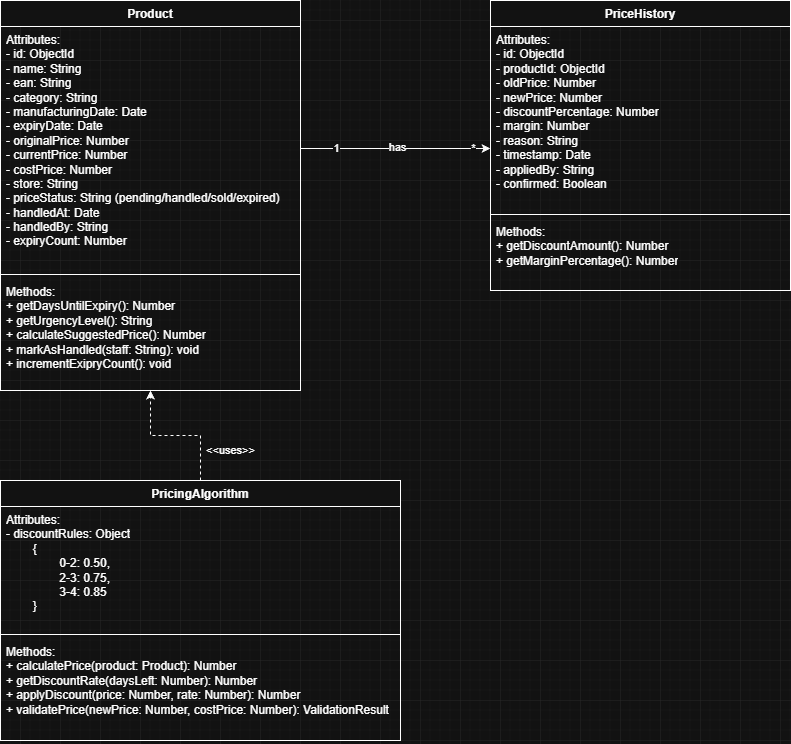

The diagram above was exported from draw.io. Its source (the exported page's mxGraphModel, read from the mxfile embedded in the PNG):
<mxGraphModel dx="1722" dy="919" grid="1" gridSize="10" guides="1" tooltips="1" connect="1" arrows="1" fold="1" page="1" pageScale="1" pageWidth="827" pageHeight="1169" math="0" shadow="0">
  <root>
    <mxCell id="0" />
    <mxCell id="1" parent="0" />
    <mxCell id="AZprgNjRwXTaWkP8eeLe-1" parent="1" style="swimlane;fontStyle=1;align=center;verticalAlign=top;childLayout=stackLayout;horizontal=1;startSize=26;horizontalStack=0;resizeParent=1;resizeParentMax=0;resizeLast=0;collapsible=1;marginBottom=0;whiteSpace=wrap;html=1;" value="Product" vertex="1">
      <mxGeometry height="390" width="300" x="20" y="20" as="geometry" />
    </mxCell>
    <mxCell id="AZprgNjRwXTaWkP8eeLe-2" parent="AZprgNjRwXTaWkP8eeLe-1" style="text;strokeColor=none;fillColor=none;align=left;verticalAlign=top;spacingLeft=4;spacingRight=4;overflow=hidden;rotatable=0;points=[[0,0.5],[1,0.5]];portConstraint=eastwest;whiteSpace=wrap;html=1;" value="Attributes:&lt;div&gt;- id: ObjectId&lt;/div&gt;&lt;div&gt;- name: String&lt;/div&gt;&lt;div&gt;- ean: String&lt;/div&gt;&lt;div&gt;- category: String&lt;/div&gt;&lt;div&gt;- manufacturingDate: Date&lt;/div&gt;&lt;div&gt;- expiryDate: Date&lt;/div&gt;&lt;div&gt;- originalPrice: Number&lt;/div&gt;&lt;div&gt;- currentPrice: Number&lt;/div&gt;&lt;div&gt;- costPrice: Number&lt;/div&gt;&lt;div&gt;- store: String&lt;/div&gt;&lt;div&gt;- priceStatus: String (pending/handled/sold/expired)&lt;/div&gt;&lt;div&gt;- handledAt: Date&lt;/div&gt;&lt;div&gt;- handledBy: String&lt;/div&gt;&lt;div&gt;- expiryCount: Number&lt;/div&gt;" vertex="1">
      <mxGeometry height="244" width="300" y="26" as="geometry" />
    </mxCell>
    <mxCell id="AZprgNjRwXTaWkP8eeLe-3" parent="AZprgNjRwXTaWkP8eeLe-1" style="line;strokeWidth=1;fillColor=none;align=left;verticalAlign=middle;spacingTop=-1;spacingLeft=3;spacingRight=3;rotatable=0;labelPosition=right;points=[];portConstraint=eastwest;strokeColor=inherit;" value="" vertex="1">
      <mxGeometry height="8" width="300" y="270" as="geometry" />
    </mxCell>
    <mxCell id="AZprgNjRwXTaWkP8eeLe-4" parent="AZprgNjRwXTaWkP8eeLe-1" style="text;strokeColor=none;fillColor=none;align=left;verticalAlign=top;spacingLeft=4;spacingRight=4;overflow=hidden;rotatable=0;points=[[0,0.5],[1,0.5]];portConstraint=eastwest;whiteSpace=wrap;html=1;" value="Methods:&lt;div&gt;+ getDaysUntilExpiry(): Number&lt;/div&gt;&lt;div&gt;+ getUrgencyLevel(): String&lt;/div&gt;&lt;div&gt;+ calculateSuggestedPrice(): Number&lt;/div&gt;&lt;div&gt;+ markAsHandled(staff: String): void&lt;/div&gt;&lt;div&gt;+ incrementExipryCount(): void&lt;/div&gt;" vertex="1">
      <mxGeometry height="112" width="300" y="278" as="geometry" />
    </mxCell>
    <mxCell id="AZprgNjRwXTaWkP8eeLe-5" parent="1" style="swimlane;fontStyle=1;align=center;verticalAlign=top;childLayout=stackLayout;horizontal=1;startSize=26;horizontalStack=0;resizeParent=1;resizeParentMax=0;resizeLast=0;collapsible=1;marginBottom=0;whiteSpace=wrap;html=1;" value="PriceHistory" vertex="1">
      <mxGeometry height="290" width="300" x="510" y="20" as="geometry" />
    </mxCell>
    <mxCell id="AZprgNjRwXTaWkP8eeLe-6" parent="AZprgNjRwXTaWkP8eeLe-5" style="text;strokeColor=none;fillColor=none;align=left;verticalAlign=top;spacingLeft=4;spacingRight=4;overflow=hidden;rotatable=0;points=[[0,0.5],[1,0.5]];portConstraint=eastwest;whiteSpace=wrap;html=1;" value="Attributes:&lt;div&gt;- id: ObjectId&lt;/div&gt;&lt;div&gt;- productId: ObjectId&lt;/div&gt;&lt;div&gt;- oldPrice: Number&lt;/div&gt;&lt;div&gt;- newPrice: Number&lt;/div&gt;&lt;div&gt;- discountPercentage: Number&lt;/div&gt;&lt;div&gt;- margin: Number&lt;/div&gt;&lt;div&gt;- reason: String&lt;/div&gt;&lt;div&gt;- timestamp: Date&lt;/div&gt;&lt;div&gt;- appliedBy: String&lt;/div&gt;&lt;div&gt;- confirmed: Boolean&lt;/div&gt;" vertex="1">
      <mxGeometry height="184" width="300" y="26" as="geometry" />
    </mxCell>
    <mxCell id="AZprgNjRwXTaWkP8eeLe-7" parent="AZprgNjRwXTaWkP8eeLe-5" style="line;strokeWidth=1;fillColor=none;align=left;verticalAlign=middle;spacingTop=-1;spacingLeft=3;spacingRight=3;rotatable=0;labelPosition=right;points=[];portConstraint=eastwest;strokeColor=inherit;" value="" vertex="1">
      <mxGeometry height="8" width="300" y="210" as="geometry" />
    </mxCell>
    <mxCell id="AZprgNjRwXTaWkP8eeLe-8" parent="AZprgNjRwXTaWkP8eeLe-5" style="text;strokeColor=none;fillColor=none;align=left;verticalAlign=top;spacingLeft=4;spacingRight=4;overflow=hidden;rotatable=0;points=[[0,0.5],[1,0.5]];portConstraint=eastwest;whiteSpace=wrap;html=1;" value="Methods:&lt;div&gt;+ getDiscountAmount(): Number&lt;/div&gt;&lt;div&gt;+ getMarginPercentage(): Number&lt;/div&gt;" vertex="1">
      <mxGeometry height="72" width="300" y="218" as="geometry" />
    </mxCell>
    <mxCell id="AZprgNjRwXTaWkP8eeLe-18" edge="1" parent="1" source="AZprgNjRwXTaWkP8eeLe-9" style="edgeStyle=orthogonalEdgeStyle;rounded=0;orthogonalLoop=1;jettySize=auto;html=1;exitX=0.5;exitY=0;exitDx=0;exitDy=0;dashed=1;" target="AZprgNjRwXTaWkP8eeLe-1">
      <mxGeometry relative="1" as="geometry" />
    </mxCell>
    <mxCell id="AZprgNjRwXTaWkP8eeLe-19" connectable="0" parent="AZprgNjRwXTaWkP8eeLe-18" style="edgeLabel;html=1;align=center;verticalAlign=middle;resizable=0;points=[];" value="&amp;lt;&amp;lt;uses&amp;gt;&amp;gt;" vertex="1">
      <mxGeometry relative="1" x="0.1238" y="-1" as="geometry">
        <mxPoint x="63" y="16" as="offset" />
      </mxGeometry>
    </mxCell>
    <mxCell id="AZprgNjRwXTaWkP8eeLe-9" parent="1" style="swimlane;fontStyle=1;align=center;verticalAlign=top;childLayout=stackLayout;horizontal=1;startSize=26;horizontalStack=0;resizeParent=1;resizeParentMax=0;resizeLast=0;collapsible=1;marginBottom=0;whiteSpace=wrap;html=1;" value="PricingAlgorithm" vertex="1">
      <mxGeometry height="260" width="400" x="20" y="500" as="geometry" />
    </mxCell>
    <mxCell id="AZprgNjRwXTaWkP8eeLe-10" parent="AZprgNjRwXTaWkP8eeLe-9" style="text;strokeColor=none;fillColor=none;align=left;verticalAlign=top;spacingLeft=4;spacingRight=4;overflow=hidden;rotatable=0;points=[[0,0.5],[1,0.5]];portConstraint=eastwest;whiteSpace=wrap;html=1;" value="Attributes:&lt;div&gt;- discountRules: Object&lt;br&gt;&lt;/div&gt;&lt;div&gt;&lt;span style=&quot;white-space: pre;&quot;&gt;&#09;&lt;/span&gt;{&lt;/div&gt;&lt;div&gt;&lt;span style=&quot;white-space: pre;&quot;&gt;&#09;&lt;/span&gt;&lt;span style=&quot;white-space: pre;&quot;&gt;&#09;&lt;/span&gt;0-2: 0.50,&lt;br&gt;&lt;/div&gt;&lt;div&gt;&lt;span style=&quot;white-space: pre;&quot;&gt;&#09;&lt;/span&gt;&lt;span style=&quot;white-space: pre;&quot;&gt;&#09;&lt;/span&gt;2-3: 0.75,&lt;br&gt;&lt;/div&gt;&lt;div&gt;&lt;span style=&quot;white-space: pre;&quot;&gt;&#09;&lt;/span&gt;&lt;span style=&quot;white-space: pre;&quot;&gt;&#09;&lt;/span&gt;3-4: 0.85&lt;br&gt;&lt;/div&gt;&lt;div&gt;&lt;span style=&quot;white-space: pre;&quot;&gt;&#09;&lt;/span&gt;}&lt;/div&gt;&lt;div&gt;&lt;br&gt;&lt;/div&gt;" vertex="1">
      <mxGeometry height="124" width="400" y="26" as="geometry" />
    </mxCell>
    <mxCell id="AZprgNjRwXTaWkP8eeLe-11" parent="AZprgNjRwXTaWkP8eeLe-9" style="line;strokeWidth=1;fillColor=none;align=left;verticalAlign=middle;spacingTop=-1;spacingLeft=3;spacingRight=3;rotatable=0;labelPosition=right;points=[];portConstraint=eastwest;strokeColor=inherit;" value="" vertex="1">
      <mxGeometry height="8" width="400" y="150" as="geometry" />
    </mxCell>
    <mxCell id="AZprgNjRwXTaWkP8eeLe-12" parent="AZprgNjRwXTaWkP8eeLe-9" style="text;strokeColor=none;fillColor=none;align=left;verticalAlign=top;spacingLeft=4;spacingRight=4;overflow=hidden;rotatable=0;points=[[0,0.5],[1,0.5]];portConstraint=eastwest;whiteSpace=wrap;html=1;" value="Methods:&lt;div&gt;+ calculatePrice(product: Product): Number&lt;br&gt;&lt;/div&gt;&lt;div&gt;+ getDiscountRate(daysLeft: Number): Number&lt;/div&gt;&lt;div&gt;+ applyDiscount(price: Number, rate: Number): Number&lt;/div&gt;&lt;div&gt;+ validatePrice(newPrice: Number, costPrice: Number): ValidationResult&lt;/div&gt;" vertex="1">
      <mxGeometry height="102" width="400" y="158" as="geometry" />
    </mxCell>
    <mxCell id="AZprgNjRwXTaWkP8eeLe-13" edge="1" parent="1" source="AZprgNjRwXTaWkP8eeLe-2" style="edgeStyle=orthogonalEdgeStyle;rounded=0;orthogonalLoop=1;jettySize=auto;html=1;exitX=1;exitY=0.5;exitDx=0;exitDy=0;entryX=0;entryY=0.663;entryDx=0;entryDy=0;entryPerimeter=0;endArrow=classic;endFill=1;" target="AZprgNjRwXTaWkP8eeLe-6">
      <mxGeometry relative="1" as="geometry" />
    </mxCell>
    <mxCell id="AZprgNjRwXTaWkP8eeLe-14" connectable="0" parent="AZprgNjRwXTaWkP8eeLe-13" style="edgeLabel;html=1;align=center;verticalAlign=middle;resizable=0;points=[];" value="has" vertex="1">
      <mxGeometry relative="1" x="0.0211" y="1" as="geometry">
        <mxPoint as="offset" />
      </mxGeometry>
    </mxCell>
    <mxCell id="AZprgNjRwXTaWkP8eeLe-17" connectable="0" parent="AZprgNjRwXTaWkP8eeLe-13" style="edgeLabel;html=1;align=center;verticalAlign=middle;resizable=0;points=[];" value="1" vertex="1">
      <mxGeometry relative="1" x="-0.6211" as="geometry">
        <mxPoint as="offset" />
      </mxGeometry>
    </mxCell>
    <mxCell id="AZprgNjRwXTaWkP8eeLe-20" connectable="0" parent="AZprgNjRwXTaWkP8eeLe-13" style="edgeLabel;html=1;align=center;verticalAlign=middle;resizable=0;points=[];" value="*" vertex="1">
      <mxGeometry relative="1" x="0.8123" as="geometry">
        <mxPoint as="offset" />
      </mxGeometry>
    </mxCell>
  </root>
</mxGraphModel>